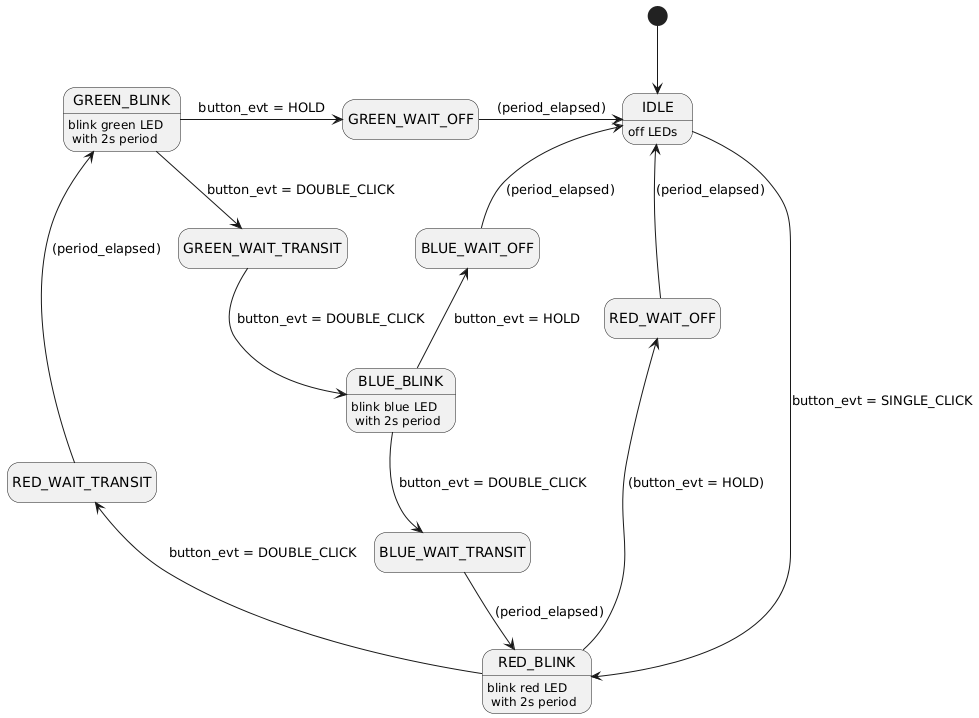

The diagram above was rendered by PlantUML. Its source (embedded in the PNG):
@startuml
hide empty description

[*] -down-> IDLE

state IDLE : off LEDs
IDLE -left-> RED_BLINK : button_evt = SINGLE_CLICK

state RED_BLINK : blink red LED\n with 2s period
RED_BLINK -left-> RED_WAIT_TRANSIT : button_evt = DOUBLE_CLICK
RED_BLINK -up-> RED_WAIT_OFF : (button_evt = HOLD)
RED_WAIT_OFF -up-> IDLE : (period_elapsed)
RED_WAIT_TRANSIT -up-> GREEN_BLINK : (period_elapsed)


state GREEN_BLINK : blink green LED\n with 2s period
GREEN_BLINK -down-> GREEN_WAIT_TRANSIT: button_evt = DOUBLE_CLICK
GREEN_BLINK -right-> GREEN_WAIT_OFF : button_evt = HOLD
GREEN_WAIT_OFF -right-> IDLE: (period_elapsed)
GREEN_WAIT_TRANSIT -down-> BLUE_BLINK : button_evt = DOUBLE_CLICK

state BLUE_BLINK : blink blue LED\n with 2s period
BLUE_BLINK -down-> BLUE_WAIT_TRANSIT : button_evt = DOUBLE_CLICK
BLUE_BLINK -up-> BLUE_WAIT_OFF : button_evt = HOLD
BLUE_WAIT_OFF -up-> IDLE : (period_elapsed)
BLUE_WAIT_TRANSIT -down-> RED_BLINK : (period_elapsed)
@enduml